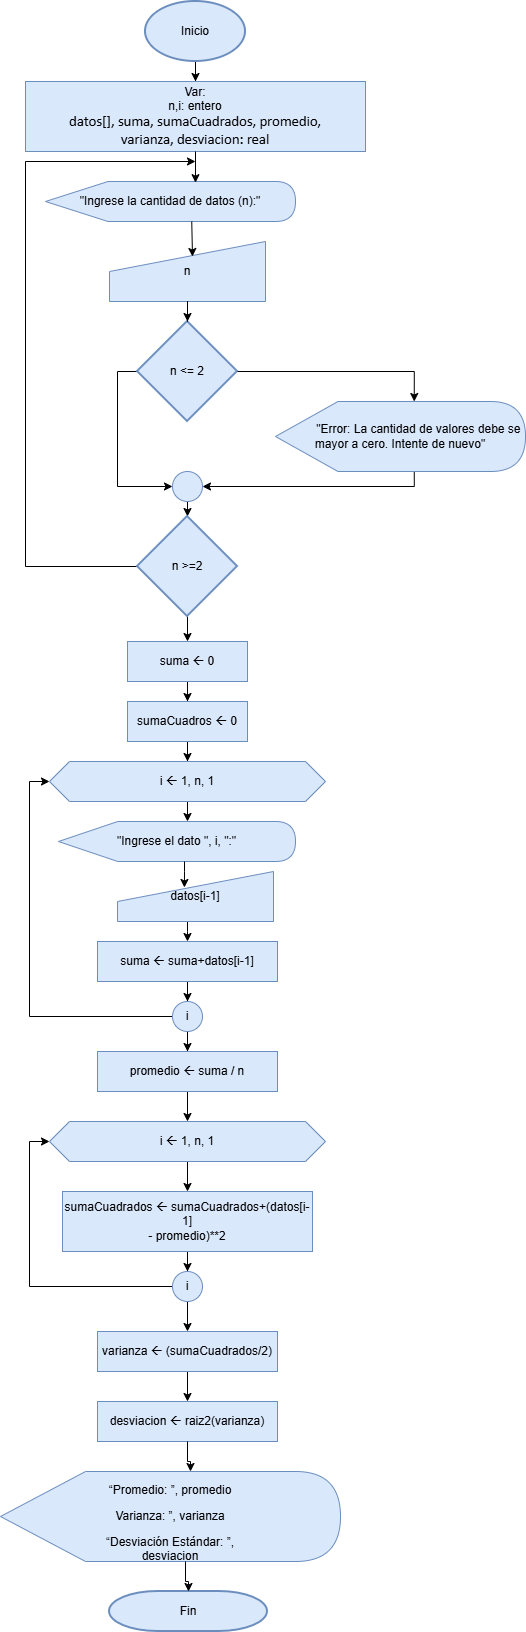

The diagram above was exported from draw.io. Its source (the exported page's mxGraphModel, read from the mxfile embedded in the PNG):
<mxGraphModel dx="1426" dy="777" grid="1" gridSize="10" guides="1" tooltips="1" connect="1" arrows="1" fold="1" page="1" pageScale="1" pageWidth="827" pageHeight="1169" math="0" shadow="0">
  <root>
    <mxCell id="0" />
    <mxCell id="1" parent="0" />
    <mxCell id="PgTSUmiJsemtr-mgEGAM-3" edge="1" parent="1" source="PgTSUmiJsemtr-mgEGAM-1" style="edgeStyle=orthogonalEdgeStyle;rounded=0;orthogonalLoop=1;jettySize=auto;html=1;" target="PgTSUmiJsemtr-mgEGAM-2">
      <mxGeometry relative="1" as="geometry" />
    </mxCell>
    <mxCell id="PgTSUmiJsemtr-mgEGAM-1" parent="1" style="strokeWidth=2;html=1;shape=mxgraph.flowchart.start_1;whiteSpace=wrap;fillColor=#dae8fc;strokeColor=#6c8ebf;" value="Inicio" vertex="1">
      <mxGeometry height="60" width="100" x="340" y="20" as="geometry" />
    </mxCell>
    <mxCell id="PgTSUmiJsemtr-mgEGAM-2" parent="1" style="rounded=0;whiteSpace=wrap;html=1;fillColor=#dae8fc;strokeColor=#6c8ebf;" value="Var:&lt;div&gt;n,i: entero&lt;/div&gt;&lt;div&gt;&lt;span style=&quot;font-family: Calibri, sans-serif; font-size: 11pt; background-color: transparent; color: light-dark(rgb(0, 0, 0), rgb(255, 255, 255));&quot;&gt;datos[], suma, sumaCuadrados, promedio,&lt;br/&gt;varianza, desviacion: real&lt;/span&gt;&lt;/div&gt;" vertex="1">
      <mxGeometry height="70" width="340" x="220" y="100" as="geometry" />
    </mxCell>
    <mxCell id="PgTSUmiJsemtr-mgEGAM-4" parent="1" style="shape=display;whiteSpace=wrap;html=1;fillColor=#dae8fc;strokeColor=#6c8ebf;" value="&quot;Ingrese la cantidad de datos (n):&quot;" vertex="1">
      <mxGeometry height="40" width="250" x="240" y="200" as="geometry" />
    </mxCell>
    <mxCell id="PgTSUmiJsemtr-mgEGAM-5" edge="1" parent="1" source="PgTSUmiJsemtr-mgEGAM-2" style="edgeStyle=orthogonalEdgeStyle;rounded=0;orthogonalLoop=1;jettySize=auto;html=1;entryX=0.6;entryY=0.029;entryDx=0;entryDy=0;entryPerimeter=0;" target="PgTSUmiJsemtr-mgEGAM-4">
      <mxGeometry relative="1" as="geometry" />
    </mxCell>
    <mxCell id="PgTSUmiJsemtr-mgEGAM-6" parent="1" style="shape=manualInput;whiteSpace=wrap;html=1;fillColor=#dae8fc;strokeColor=#6c8ebf;" value="n" vertex="1">
      <mxGeometry height="60" width="156" x="304" y="260" as="geometry" />
    </mxCell>
    <mxCell id="PgTSUmiJsemtr-mgEGAM-33" edge="1" parent="1" source="PgTSUmiJsemtr-mgEGAM-10" style="edgeStyle=orthogonalEdgeStyle;rounded=0;orthogonalLoop=1;jettySize=auto;html=1;entryX=0;entryY=0.5;entryDx=0;entryDy=0;exitX=0;exitY=0.5;exitDx=0;exitDy=0;exitPerimeter=0;" target="PgTSUmiJsemtr-mgEGAM-14">
      <mxGeometry relative="1" as="geometry" />
    </mxCell>
    <mxCell id="PgTSUmiJsemtr-mgEGAM-10" parent="1" style="strokeWidth=2;html=1;shape=mxgraph.flowchart.decision;whiteSpace=wrap;fillColor=#dae8fc;strokeColor=#6c8ebf;" value="n &amp;lt;= 2" vertex="1">
      <mxGeometry height="100" width="100" x="332" y="340" as="geometry" />
    </mxCell>
    <mxCell id="PgTSUmiJsemtr-mgEGAM-34" edge="1" parent="1" source="PgTSUmiJsemtr-mgEGAM-12" style="edgeStyle=orthogonalEdgeStyle;rounded=0;orthogonalLoop=1;jettySize=auto;html=1;entryX=1;entryY=0.5;entryDx=0;entryDy=0;exitX=0;exitY=0;exitDx=138.75;exitDy=70;exitPerimeter=0;" target="PgTSUmiJsemtr-mgEGAM-14">
      <mxGeometry relative="1" as="geometry">
        <Array as="points">
          <mxPoint x="609" y="505" />
        </Array>
      </mxGeometry>
    </mxCell>
    <mxCell id="PgTSUmiJsemtr-mgEGAM-12" parent="1" style="shape=display;whiteSpace=wrap;html=1;fillColor=#dae8fc;strokeColor=#6c8ebf;" value="&amp;nbsp; &amp;nbsp; &amp;nbsp; &amp;nbsp; &amp;nbsp; &amp;nbsp;&quot;Error: La cantidad de valores debe se mayor a cero. Intente de nuevo&quot;" vertex="1">
      <mxGeometry height="70" width="250" x="470" y="420" as="geometry" />
    </mxCell>
    <mxCell id="PgTSUmiJsemtr-mgEGAM-13" edge="1" parent="1" source="PgTSUmiJsemtr-mgEGAM-10" style="edgeStyle=orthogonalEdgeStyle;rounded=0;orthogonalLoop=1;jettySize=auto;html=1;entryX=0;entryY=0;entryDx=138.75;entryDy=0;entryPerimeter=0;" target="PgTSUmiJsemtr-mgEGAM-12">
      <mxGeometry relative="1" as="geometry" />
    </mxCell>
    <mxCell id="PgTSUmiJsemtr-mgEGAM-36" edge="1" parent="1" source="PgTSUmiJsemtr-mgEGAM-14" style="edgeStyle=orthogonalEdgeStyle;rounded=0;orthogonalLoop=1;jettySize=auto;html=1;" target="PgTSUmiJsemtr-mgEGAM-17">
      <mxGeometry relative="1" as="geometry" />
    </mxCell>
    <mxCell id="PgTSUmiJsemtr-mgEGAM-14" parent="1" style="ellipse;whiteSpace=wrap;html=1;aspect=fixed;fillColor=#dae8fc;strokeColor=#6c8ebf;" value="" vertex="1">
      <mxGeometry height="30" width="30" x="367" y="490" as="geometry" />
    </mxCell>
    <mxCell id="PgTSUmiJsemtr-mgEGAM-22" edge="1" parent="1" source="PgTSUmiJsemtr-mgEGAM-17" style="edgeStyle=orthogonalEdgeStyle;rounded=0;orthogonalLoop=1;jettySize=auto;html=1;entryX=0.5;entryY=0;entryDx=0;entryDy=0;" target="PgTSUmiJsemtr-mgEGAM-21">
      <mxGeometry relative="1" as="geometry" />
    </mxCell>
    <mxCell id="PgTSUmiJsemtr-mgEGAM-37" edge="1" parent="1" source="PgTSUmiJsemtr-mgEGAM-17" style="edgeStyle=orthogonalEdgeStyle;rounded=0;orthogonalLoop=1;jettySize=auto;html=1;">
      <mxGeometry relative="1" as="geometry">
        <Array as="points">
          <mxPoint x="220" y="585" />
          <mxPoint x="220" y="180" />
        </Array>
        <mxPoint x="390" y="180" as="targetPoint" />
      </mxGeometry>
    </mxCell>
    <mxCell id="PgTSUmiJsemtr-mgEGAM-17" parent="1" style="strokeWidth=2;html=1;shape=mxgraph.flowchart.decision;whiteSpace=wrap;fillColor=#dae8fc;strokeColor=#6c8ebf;" value="n &amp;gt;=2" vertex="1">
      <mxGeometry height="100" width="100" x="332" y="535" as="geometry" />
    </mxCell>
    <mxCell id="PgTSUmiJsemtr-mgEGAM-24" edge="1" parent="1" source="PgTSUmiJsemtr-mgEGAM-21" style="edgeStyle=orthogonalEdgeStyle;rounded=0;orthogonalLoop=1;jettySize=auto;html=1;" target="PgTSUmiJsemtr-mgEGAM-23">
      <mxGeometry relative="1" as="geometry" />
    </mxCell>
    <mxCell id="PgTSUmiJsemtr-mgEGAM-21" parent="1" style="rounded=0;whiteSpace=wrap;html=1;fillColor=#dae8fc;strokeColor=#6c8ebf;" value="&lt;p class=&quot;MsoNormal&quot; align=&quot;center&quot;&gt;&lt;span lang=&quot;ES-EC&quot;&gt;suma &lt;/span&gt;&lt;span lang=&quot;ES-EC&quot; style=&quot;font-family: Wingdings;&quot;&gt;ß&lt;/span&gt;&lt;span lang=&quot;ES-EC&quot;&gt; 0&lt;/span&gt;&lt;/p&gt;" vertex="1">
      <mxGeometry height="40" width="120" x="322" y="660" as="geometry" />
    </mxCell>
    <mxCell id="PgTSUmiJsemtr-mgEGAM-28" edge="1" parent="1" source="PgTSUmiJsemtr-mgEGAM-23" style="edgeStyle=orthogonalEdgeStyle;rounded=0;orthogonalLoop=1;jettySize=auto;html=1;entryX=0.5;entryY=0;entryDx=0;entryDy=0;" target="PgTSUmiJsemtr-mgEGAM-27">
      <mxGeometry relative="1" as="geometry" />
    </mxCell>
    <mxCell id="PgTSUmiJsemtr-mgEGAM-23" parent="1" style="rounded=0;whiteSpace=wrap;html=1;fillColor=#dae8fc;strokeColor=#6c8ebf;" value="&lt;p class=&quot;MsoNormal&quot; align=&quot;center&quot;&gt;&lt;span lang=&quot;ES-EC&quot;&gt;sumaCuadros&amp;nbsp;&lt;/span&gt;&lt;span lang=&quot;ES-EC&quot; style=&quot;font-family: Wingdings;&quot;&gt;ß&lt;/span&gt;&lt;span lang=&quot;ES-EC&quot;&gt; 0&lt;/span&gt;&lt;/p&gt;" vertex="1">
      <mxGeometry height="40" width="120" x="322" y="720" as="geometry" />
    </mxCell>
    <mxCell id="PgTSUmiJsemtr-mgEGAM-39" edge="1" parent="1" source="PgTSUmiJsemtr-mgEGAM-27" style="edgeStyle=orthogonalEdgeStyle;rounded=0;orthogonalLoop=1;jettySize=auto;html=1;entryX=0.544;entryY=0;entryDx=0;entryDy=0;entryPerimeter=0;" target="PgTSUmiJsemtr-mgEGAM-29">
      <mxGeometry relative="1" as="geometry" />
    </mxCell>
    <mxCell id="PgTSUmiJsemtr-mgEGAM-27" parent="1" style="shape=hexagon;perimeter=hexagonPerimeter2;whiteSpace=wrap;html=1;fixedSize=1;fillColor=#dae8fc;strokeColor=#6c8ebf;" value="&lt;p class=&quot;MsoNormal&quot; align=&quot;center&quot;&gt;i &lt;span lang=&quot;ES-EC&quot; style=&quot;font-family: Wingdings;&quot;&gt;ß&lt;/span&gt; 1, n, 1&lt;/p&gt;" vertex="1">
      <mxGeometry height="40" width="276" x="244" y="780" as="geometry" />
    </mxCell>
    <mxCell id="PgTSUmiJsemtr-mgEGAM-29" parent="1" style="shape=display;whiteSpace=wrap;html=1;fillColor=#dae8fc;strokeColor=#6c8ebf;" value="&quot;Ingrese el dato &quot;, i, &quot;:&quot;" vertex="1">
      <mxGeometry height="40" width="237" x="253" y="840" as="geometry" />
    </mxCell>
    <mxCell id="PgTSUmiJsemtr-mgEGAM-31" edge="1" parent="1" source="PgTSUmiJsemtr-mgEGAM-4" style="edgeStyle=orthogonalEdgeStyle;rounded=0;orthogonalLoop=1;jettySize=auto;html=1;entryX=0.532;entryY=0.25;entryDx=0;entryDy=0;entryPerimeter=0;exitX=0;exitY=0;exitDx=146.25;exitDy=40;exitPerimeter=0;" target="PgTSUmiJsemtr-mgEGAM-6">
      <mxGeometry relative="1" as="geometry" />
    </mxCell>
    <mxCell id="PgTSUmiJsemtr-mgEGAM-32" edge="1" parent="1" source="PgTSUmiJsemtr-mgEGAM-6" style="edgeStyle=orthogonalEdgeStyle;rounded=0;orthogonalLoop=1;jettySize=auto;html=1;entryX=0.5;entryY=0;entryDx=0;entryDy=0;entryPerimeter=0;" target="PgTSUmiJsemtr-mgEGAM-10">
      <mxGeometry relative="1" as="geometry" />
    </mxCell>
    <mxCell id="PgTSUmiJsemtr-mgEGAM-45" edge="1" parent="1" source="PgTSUmiJsemtr-mgEGAM-40" style="edgeStyle=orthogonalEdgeStyle;rounded=0;orthogonalLoop=1;jettySize=auto;html=1;entryX=0.5;entryY=0;entryDx=0;entryDy=0;" target="PgTSUmiJsemtr-mgEGAM-43">
      <mxGeometry relative="1" as="geometry">
        <Array as="points">
          <mxPoint x="382" y="950" />
          <mxPoint x="382" y="950" />
        </Array>
      </mxGeometry>
    </mxCell>
    <mxCell id="PgTSUmiJsemtr-mgEGAM-40" parent="1" style="shape=manualInput;whiteSpace=wrap;html=1;fillColor=#dae8fc;strokeColor=#6c8ebf;" value="&lt;p class=&quot;MsoNormal&quot; align=&quot;center&quot;&gt;&lt;span lang=&quot;ES-EC&quot;&gt;datos[i-1]&lt;/span&gt;&lt;/p&gt;" vertex="1">
      <mxGeometry height="50" width="156" x="312" y="890" as="geometry" />
    </mxCell>
    <mxCell id="PgTSUmiJsemtr-mgEGAM-42" edge="1" parent="1" source="PgTSUmiJsemtr-mgEGAM-29" style="edgeStyle=orthogonalEdgeStyle;rounded=0;orthogonalLoop=1;jettySize=auto;html=1;entryX=0.429;entryY=0.32;entryDx=0;entryDy=0;entryPerimeter=0;" target="PgTSUmiJsemtr-mgEGAM-40">
      <mxGeometry relative="1" as="geometry">
        <Array as="points">
          <mxPoint x="379" y="890" />
          <mxPoint x="379" y="890" />
        </Array>
      </mxGeometry>
    </mxCell>
    <mxCell id="PgTSUmiJsemtr-mgEGAM-47" edge="1" parent="1" source="PgTSUmiJsemtr-mgEGAM-43" style="edgeStyle=orthogonalEdgeStyle;rounded=0;orthogonalLoop=1;jettySize=auto;html=1;" target="PgTSUmiJsemtr-mgEGAM-46">
      <mxGeometry relative="1" as="geometry" />
    </mxCell>
    <mxCell id="PgTSUmiJsemtr-mgEGAM-43" parent="1" style="rounded=0;whiteSpace=wrap;html=1;fillColor=#dae8fc;strokeColor=#6c8ebf;" value="&lt;p class=&quot;MsoNormal&quot; align=&quot;center&quot;&gt;&lt;span lang=&quot;ES-EC&quot;&gt;suma &lt;/span&gt;&lt;span lang=&quot;ES-EC&quot; style=&quot;font-family: Wingdings;&quot;&gt;ß&lt;/span&gt;&lt;span lang=&quot;ES-EC&quot;&gt; suma+datos[i-1]&lt;/span&gt;&lt;/p&gt;" vertex="1">
      <mxGeometry height="40" width="180" x="292" y="960" as="geometry" />
    </mxCell>
    <mxCell id="PgTSUmiJsemtr-mgEGAM-48" edge="1" parent="1" source="PgTSUmiJsemtr-mgEGAM-46" style="edgeStyle=orthogonalEdgeStyle;rounded=0;orthogonalLoop=1;jettySize=auto;html=1;entryX=0;entryY=0.5;entryDx=0;entryDy=0;" target="PgTSUmiJsemtr-mgEGAM-27">
      <mxGeometry relative="1" as="geometry">
        <Array as="points">
          <mxPoint x="224" y="1035" />
          <mxPoint x="224" y="800" />
        </Array>
      </mxGeometry>
    </mxCell>
    <mxCell id="PgTSUmiJsemtr-mgEGAM-50" edge="1" parent="1" source="PgTSUmiJsemtr-mgEGAM-46" style="edgeStyle=orthogonalEdgeStyle;rounded=0;orthogonalLoop=1;jettySize=auto;html=1;" target="PgTSUmiJsemtr-mgEGAM-49">
      <mxGeometry relative="1" as="geometry" />
    </mxCell>
    <mxCell id="PgTSUmiJsemtr-mgEGAM-46" parent="1" style="ellipse;whiteSpace=wrap;html=1;aspect=fixed;fillColor=#dae8fc;strokeColor=#6c8ebf;" value="i" vertex="1">
      <mxGeometry height="30" width="30" x="367" y="1020" as="geometry" />
    </mxCell>
    <mxCell id="PgTSUmiJsemtr-mgEGAM-52" edge="1" parent="1" source="PgTSUmiJsemtr-mgEGAM-49" style="edgeStyle=orthogonalEdgeStyle;rounded=0;orthogonalLoop=1;jettySize=auto;html=1;" target="PgTSUmiJsemtr-mgEGAM-51">
      <mxGeometry relative="1" as="geometry" />
    </mxCell>
    <mxCell id="PgTSUmiJsemtr-mgEGAM-49" parent="1" style="rounded=0;whiteSpace=wrap;html=1;fillColor=#dae8fc;strokeColor=#6c8ebf;" value="&lt;p class=&quot;MsoNormal&quot; align=&quot;center&quot;&gt;&lt;span lang=&quot;ES-EC&quot;&gt;promedio &lt;/span&gt;&lt;span lang=&quot;ES-EC&quot; style=&quot;font-family: Wingdings;&quot;&gt;ß&lt;/span&gt;&lt;span lang=&quot;ES-EC&quot;&gt; suma / n&lt;/span&gt;&lt;/p&gt;" vertex="1">
      <mxGeometry height="40" width="180" x="292" y="1070" as="geometry" />
    </mxCell>
    <mxCell id="PgTSUmiJsemtr-mgEGAM-55" edge="1" parent="1" source="PgTSUmiJsemtr-mgEGAM-51" style="edgeStyle=orthogonalEdgeStyle;rounded=0;orthogonalLoop=1;jettySize=auto;html=1;entryX=0.5;entryY=0;entryDx=0;entryDy=0;" target="PgTSUmiJsemtr-mgEGAM-53">
      <mxGeometry relative="1" as="geometry" />
    </mxCell>
    <mxCell id="PgTSUmiJsemtr-mgEGAM-51" parent="1" style="shape=hexagon;perimeter=hexagonPerimeter2;whiteSpace=wrap;html=1;fixedSize=1;fillColor=#dae8fc;strokeColor=#6c8ebf;" value="&lt;p class=&quot;MsoNormal&quot; align=&quot;center&quot;&gt;i &lt;span lang=&quot;ES-EC&quot; style=&quot;font-family: Wingdings;&quot;&gt;ß&lt;/span&gt; 1, n, 1&lt;/p&gt;" vertex="1">
      <mxGeometry height="40" width="276" x="244" y="1140" as="geometry" />
    </mxCell>
    <mxCell id="PgTSUmiJsemtr-mgEGAM-57" edge="1" parent="1" source="PgTSUmiJsemtr-mgEGAM-53" style="edgeStyle=orthogonalEdgeStyle;rounded=0;orthogonalLoop=1;jettySize=auto;html=1;entryX=0.5;entryY=0;entryDx=0;entryDy=0;" target="PgTSUmiJsemtr-mgEGAM-56">
      <mxGeometry relative="1" as="geometry" />
    </mxCell>
    <mxCell id="PgTSUmiJsemtr-mgEGAM-53" parent="1" style="rounded=0;whiteSpace=wrap;html=1;fillColor=#dae8fc;strokeColor=#6c8ebf;" value="&lt;p class=&quot;MsoNormal&quot; align=&quot;center&quot;&gt;&lt;span lang=&quot;ES-EC&quot;&gt;sumaCuadrados &lt;/span&gt;&lt;span lang=&quot;ES-EC&quot; style=&quot;font-family: Wingdings;&quot;&gt;ß&lt;/span&gt;&lt;span lang=&quot;ES-EC&quot;&gt; sumaCuadrados+(datos[i-1]&lt;br/&gt;- promedio)**2&lt;/span&gt;&lt;/p&gt;" vertex="1">
      <mxGeometry height="60" width="250" x="257" y="1210" as="geometry" />
    </mxCell>
    <mxCell id="PgTSUmiJsemtr-mgEGAM-58" edge="1" parent="1" source="PgTSUmiJsemtr-mgEGAM-56" style="edgeStyle=orthogonalEdgeStyle;rounded=0;orthogonalLoop=1;jettySize=auto;html=1;entryX=0;entryY=0.5;entryDx=0;entryDy=0;" target="PgTSUmiJsemtr-mgEGAM-51">
      <mxGeometry relative="1" as="geometry">
        <Array as="points">
          <mxPoint x="224" y="1305" />
          <mxPoint x="224" y="1160" />
        </Array>
      </mxGeometry>
    </mxCell>
    <mxCell id="PgTSUmiJsemtr-mgEGAM-61" edge="1" parent="1" source="PgTSUmiJsemtr-mgEGAM-56" style="edgeStyle=orthogonalEdgeStyle;rounded=0;orthogonalLoop=1;jettySize=auto;html=1;entryX=0.5;entryY=0;entryDx=0;entryDy=0;" target="PgTSUmiJsemtr-mgEGAM-59">
      <mxGeometry relative="1" as="geometry" />
    </mxCell>
    <mxCell id="PgTSUmiJsemtr-mgEGAM-56" parent="1" style="ellipse;whiteSpace=wrap;html=1;aspect=fixed;fillColor=#dae8fc;strokeColor=#6c8ebf;" value="i" vertex="1">
      <mxGeometry height="30" width="30" x="367" y="1290" as="geometry" />
    </mxCell>
    <mxCell id="PgTSUmiJsemtr-mgEGAM-63" edge="1" parent="1" source="PgTSUmiJsemtr-mgEGAM-59" style="edgeStyle=orthogonalEdgeStyle;rounded=0;orthogonalLoop=1;jettySize=auto;html=1;entryX=0.5;entryY=0;entryDx=0;entryDy=0;" target="PgTSUmiJsemtr-mgEGAM-62">
      <mxGeometry relative="1" as="geometry" />
    </mxCell>
    <mxCell id="PgTSUmiJsemtr-mgEGAM-59" parent="1" style="rounded=0;whiteSpace=wrap;html=1;fillColor=#dae8fc;strokeColor=#6c8ebf;" value="&lt;p class=&quot;MsoNormal&quot; align=&quot;center&quot;&gt;&lt;span lang=&quot;ES-EC&quot;&gt;varianza &lt;/span&gt;&lt;span lang=&quot;ES-EC&quot; style=&quot;font-family: Wingdings;&quot;&gt;ß&lt;/span&gt;&lt;span lang=&quot;ES-EC&quot;&gt; (sumaCuadrados/2)&lt;/span&gt;&lt;/p&gt;" vertex="1">
      <mxGeometry height="40" width="180" x="292" y="1350" as="geometry" />
    </mxCell>
    <mxCell id="PgTSUmiJsemtr-mgEGAM-62" parent="1" style="rounded=0;whiteSpace=wrap;html=1;fillColor=#dae8fc;strokeColor=#6c8ebf;" value="&lt;p class=&quot;MsoNormal&quot; align=&quot;center&quot;&gt;&lt;span lang=&quot;ES-EC&quot;&gt;desviacion &lt;/span&gt;&lt;span lang=&quot;ES-EC&quot; style=&quot;font-family: Wingdings;&quot;&gt;ß&lt;/span&gt;&lt;span lang=&quot;ES-EC&quot;&gt; raiz2(varianza)&lt;/span&gt;&lt;/p&gt;" vertex="1">
      <mxGeometry height="40" width="180" x="292" y="1420" as="geometry" />
    </mxCell>
    <mxCell id="PgTSUmiJsemtr-mgEGAM-64" parent="1" style="shape=display;whiteSpace=wrap;html=1;fillColor=#dae8fc;strokeColor=#6c8ebf;" value="&lt;p class=&quot;MsoNormal&quot; align=&quot;center&quot; style=&quot;margin-bottom: 0cm; line-height: normal;&quot;&gt;“Promedio: ”, promedio&lt;/p&gt;&lt;p class=&quot;MsoNormal&quot; align=&quot;center&quot; style=&quot;margin-bottom: 0cm; line-height: normal;&quot;&gt;Varianza: ”, varianza&lt;/p&gt;&lt;p class=&quot;MsoNormal&quot; align=&quot;center&quot; style=&quot;margin-bottom: 0cm; line-height: normal;&quot;&gt;“Desviación Estándar: ”,&lt;br&gt;desviacion&lt;/p&gt;" vertex="1">
      <mxGeometry height="90" width="340" x="195" y="1490" as="geometry" />
    </mxCell>
    <mxCell id="PgTSUmiJsemtr-mgEGAM-66" edge="1" parent="1" source="PgTSUmiJsemtr-mgEGAM-62" style="edgeStyle=orthogonalEdgeStyle;rounded=0;orthogonalLoop=1;jettySize=auto;html=1;entryX=0;entryY=0;entryDx=190;entryDy=0;entryPerimeter=0;" target="PgTSUmiJsemtr-mgEGAM-64">
      <mxGeometry relative="1" as="geometry" />
    </mxCell>
    <mxCell id="PgTSUmiJsemtr-mgEGAM-67" parent="1" style="strokeWidth=2;html=1;shape=mxgraph.flowchart.terminator;whiteSpace=wrap;fillColor=#dae8fc;strokeColor=#6c8ebf;" value="Fin" vertex="1">
      <mxGeometry height="40" width="158" x="304" y="1610" as="geometry" />
    </mxCell>
    <mxCell id="PgTSUmiJsemtr-mgEGAM-69" edge="1" parent="1" source="PgTSUmiJsemtr-mgEGAM-64" style="edgeStyle=orthogonalEdgeStyle;rounded=0;orthogonalLoop=1;jettySize=auto;html=1;entryX=0.5;entryY=0;entryDx=0;entryDy=0;entryPerimeter=0;" target="PgTSUmiJsemtr-mgEGAM-67">
      <mxGeometry relative="1" as="geometry">
        <Array as="points">
          <mxPoint x="380" y="1600" />
          <mxPoint x="383" y="1600" />
        </Array>
      </mxGeometry>
    </mxCell>
  </root>
</mxGraphModel>